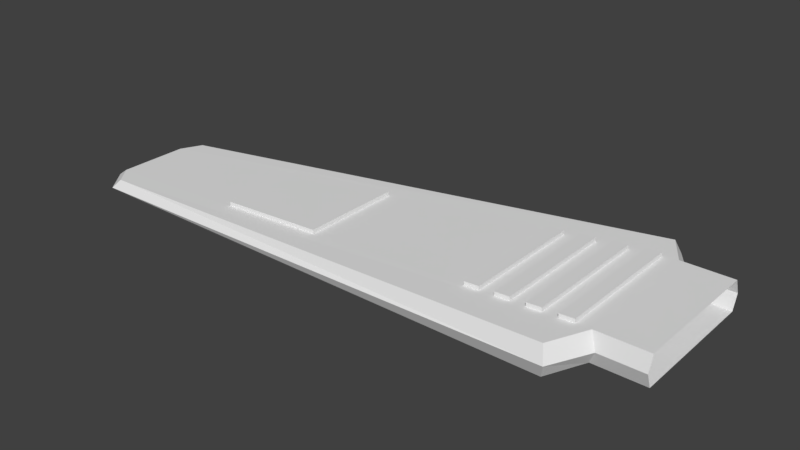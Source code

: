 # Source: scout.blend  (saved by Blender 2.80.75; exported with 4.5.12 LTS)
import bpy
from mathutils import Matrix  # noqa: F401  (used for matrix-valued properties, if any)

bpy.ops.wm.read_factory_settings(use_empty=True)
scene = bpy.context.scene
scene.name = 'Scene'

# ---- world
world_world = bpy.data.worlds.new('World'); scene.world = world_world
world_world.color = (0.05088, 0.05088, 0.05088)
world_world.use_sun_shadow = False
world_world.sun_shadow_jitter_overblur = 0.0
world_world.cycles.sampling_method = 'MANUAL'

# ---- meshes
me_wing_base = bpy.data.meshes.new('wing-base')
me_wing_base.from_pydata([(-4.727e-06, 0.3435, 0.07508), (-4.417e-06, -0.3574, 0.07524), (-4.727e-06, 0.3436, -0.07508), (-4.417e-06, -0.3575, -0.07524), (-0.26, 0.3435, 0.07508), (-0.26, -0.3574, 0.07524), (-0.26, 0.3436, -0.07508), (-0.26, -0.3575, -0.07524), (-2.86, -0.1653, 0.03756), (-2.86, -0.5157, 0.03764), (-2.86, -0.1652, -0.03752), (-2.86, -0.5158, -0.0376), (-0.3586, 0.4997, -0.075), (-0.3586, 0.4997, 0.07517), (-2.807, -0.05891, -0.03748), (-2.807, -0.05894, 0.0376), (-0.3497, -0.5553, -0.07516), (-0.3497, -0.5552, 0.07533), (-2.785, -0.6081, -0.03756), (-2.785, -0.6081, 0.03768), (-4.727e-06, 0.3721, 1.201e-05), (-4.417e-06, -0.386, 1.197e-05), (-0.2228, 0.3721, 1.201e-05), (-0.2228, -0.386, 1.197e-05), (-2.913, -0.1653, 2.171e-05), (-2.913, -0.5158, 2.17e-05), (-0.3398, 0.5375, 9.459e-05), (-2.844, -0.03033, 6.769e-05), (-0.3231, -0.5901, 9.296e-05), (-2.811, -0.6429, 6.835e-05)], [], [(24, 8, 15, 27), (21, 1, 5, 23), (2, 3, 7, 6), (20, 2, 6, 22), (1, 0, 4, 5), (24, 10, 11, 25), (5, 4, 8, 9), (11, 7, 16, 18), (6, 7, 11, 10), (26, 12, 14, 27), (22, 6, 12, 26), (8, 4, 13, 15), (6, 10, 14, 12), (28, 17, 19, 29), (25, 11, 18, 29), (23, 5, 17, 28), (5, 9, 19, 17), (7, 23, 28, 16), (9, 25, 29, 19), (16, 28, 29, 18), (4, 22, 26, 13), (13, 26, 27, 15), (8, 24, 25, 9), (0, 20, 22, 4), (3, 21, 23, 7), (10, 24, 27, 14)])
_ca = me_wing_base.color_attributes.new('Col', 'BYTE_COLOR', 'CORNER')
_ca.data.foreach_set('color', [1.0, 1.0, 1.0, 1.0, 1.0, 1.0, 1.0, 1.0, 1.0, 1.0, 1.0, 1.0, 1.0, 1.0, 1.0, 1.0, 1.0, 1.0, 1.0, 1.0, 1.0, 1.0, 1.0, 1.0, 1.0, 1.0, 1.0, 1.0, 1.0, 1.0, 1.0, 1.0, 1.0, 1.0, 1.0, 1.0, 1.0, 1.0, 1.0, 1.0, 1.0, 1.0, 1.0, 1.0, 1.0, 1.0, 1.0, 1.0, 1.0, 1.0, 1.0, 1.0, 1.0, 1.0, 1.0, 1.0, 1.0, 1.0, 1.0, 1.0, 1.0, 1.0, 1.0, 1.0, 1.0, 1.0, 1.0, 1.0, 1.0, 1.0, 1.0, 1.0, 1.0, 1.0, 1.0, 1.0, 1.0, 1.0, 1.0, 1.0, 1.0, 1.0, 1.0, 1.0, 1.0, 1.0, 1.0, 1.0, 1.0, 1.0, 1.0, 1.0, 1.0, 1.0, 1.0, 1.0, 1.0, 1.0, 1.0, 1.0, 1.0, 1.0, 1.0, 1.0, 1.0, 1.0, 1.0, 1.0, 1.0, 1.0, 1.0, 1.0, 1.0, 1.0, 1.0, 1.0, 1.0, 1.0, 1.0, 1.0, 1.0, 1.0, 1.0, 1.0, 1.0, 1.0, 1.0, 1.0, 1.0, 1.0, 1.0, 1.0, 1.0, 1.0, 1.0, 1.0, 1.0, 1.0, 1.0, 1.0, 1.0, 1.0, 1.0, 1.0, 1.0, 1.0, 1.0, 1.0, 1.0, 1.0, 1.0, 1.0, 1.0, 1.0, 1.0, 1.0, 1.0, 1.0, 1.0, 1.0, 1.0, 1.0, 1.0, 1.0, 1.0, 1.0, 1.0, 1.0, 1.0, 1.0, 1.0, 1.0, 1.0, 1.0, 1.0, 1.0, 1.0, 1.0, 1.0, 1.0, 1.0, 1.0, 1.0, 1.0, 1.0, 1.0, 1.0, 1.0, 1.0, 1.0, 1.0, 1.0, 1.0, 1.0, 1.0, 1.0, 1.0, 1.0, 1.0, 1.0, 1.0, 1.0, 1.0, 1.0, 1.0, 1.0, 1.0, 1.0, 1.0, 1.0, 1.0, 1.0, 1.0, 1.0, 1.0, 1.0, 1.0, 1.0, 1.0, 1.0, 1.0, 1.0, 1.0, 1.0, 1.0, 1.0, 1.0, 1.0, 1.0, 1.0, 1.0, 1.0, 1.0, 1.0, 1.0, 1.0, 1.0, 1.0, 1.0, 1.0, 1.0, 1.0, 1.0, 1.0, 1.0, 1.0, 1.0, 1.0, 1.0, 1.0, 1.0, 1.0, 1.0, 1.0, 1.0, 1.0, 1.0, 1.0, 1.0, 1.0, 1.0, 1.0, 1.0, 1.0, 1.0, 1.0, 1.0, 1.0, 1.0, 1.0, 1.0, 1.0, 1.0, 1.0, 1.0, 1.0, 1.0, 1.0, 1.0, 1.0, 1.0, 1.0, 1.0, 1.0, 1.0, 1.0, 1.0, 1.0, 1.0, 1.0, 1.0, 1.0, 1.0, 1.0, 1.0, 1.0, 1.0, 1.0, 1.0, 1.0, 1.0, 1.0, 1.0, 1.0, 1.0, 1.0, 1.0, 1.0, 1.0, 1.0, 1.0, 1.0, 1.0, 1.0, 1.0, 1.0, 1.0, 1.0, 1.0, 1.0, 1.0, 1.0, 1.0, 1.0, 1.0, 1.0, 1.0, 1.0, 1.0, 1.0, 1.0, 1.0, 1.0, 1.0, 1.0, 1.0, 1.0, 1.0, 1.0, 1.0, 1.0, 1.0, 1.0, 1.0, 1.0, 1.0, 1.0, 1.0, 1.0, 1.0, 1.0, 1.0, 1.0, 1.0, 1.0, 1.0, 1.0, 1.0, 1.0, 1.0, 1.0, 1.0, 1.0, 1.0, 1.0, 1.0, 1.0, 1.0, 1.0, 1.0, 1.0, 1.0, 1.0, 1.0, 1.0, 1.0, 1.0, 1.0, 1.0, 1.0, 1.0, 1.0, 1.0, 1.0, 1.0, 1.0, 1.0, 1.0, 1.0, 1.0, 1.0, 1.0, 1.0, 1.0, 1.0, 1.0, 1.0, 1.0, 1.0, 1.0, 1.0, 1.0, 1.0, 1.0, 1.0, 1.0, 1.0, 1.0, 1.0, 1.0, 1.0, 1.0, 1.0, 1.0, 1.0, 1.0])
me_wing_base.use_remesh_preserve_volume = False
me_wing_base.use_remesh_preserve_attributes = False
me_wing_base.use_mirror_vertex_groups = False
me_wing_base.update()
me_wing_color_1 = bpy.data.meshes.new('wing-color-1')
me_wing_color_1.from_pydata([(-2.282, -0.05217, -0.04587), (-2.788, -0.1511, -0.03856), (-2.788, -0.5114, -0.03864), (-2.282, -0.4806, -0.04596), (-2.283, -0.05217, -0.06586), (-2.788, -0.1511, -0.05856), (-2.283, -0.4806, -0.06596), (-2.788, -0.5114, -0.05864), (-2.138, -0.02394, 0.04798), (-1.632, 0.07499, 0.05528), (-2.138, -0.4718, 0.04809), (-1.632, -0.441, 0.0554), (-2.138, -0.02394, 0.06798), (-1.633, 0.07499, 0.07528), (-2.138, -0.4718, 0.06808), (-1.633, -0.441, 0.07539)], [], [(4, 6, 7, 5), (1, 0, 4, 5), (3, 2, 7, 6), (0, 3, 6, 4), (2, 1, 5, 7), (15, 13, 12, 14), (14, 10, 11, 15), (12, 13, 9, 8), (8, 10, 14, 12), (11, 9, 13, 15)])
_ca = me_wing_color_1.color_attributes.new('Col', 'BYTE_COLOR', 'CORNER')
_ca.data.foreach_set('color', [1.0, 0.0, 0.0, 1.0, 1.0, 0.0, 0.0, 1.0, 1.0, 0.0, 0.0, 1.0, 1.0, 0.0, 0.0, 1.0, 1.0, 0.0, 0.0, 1.0, 1.0, 0.0, 0.0, 1.0, 1.0, 0.0, 0.0, 1.0, 1.0, 0.0, 0.0, 1.0, 1.0, 0.0, 0.0, 1.0, 1.0, 0.0, 0.0, 1.0, 1.0, 0.0006071, 0.0006071, 1.0, 1.0, 0.0, 0.0, 1.0, 1.0, 0.0, 0.0, 1.0, 1.0, 0.0, 0.0, 1.0, 1.0, 0.0, 0.0, 1.0, 1.0, 0.0, 0.0, 1.0, 1.0, 0.0, 0.0, 1.0, 1.0, 0.0, 0.0, 1.0, 1.0, 0.0, 0.0, 1.0, 1.0, 0.0, 0.0, 1.0, 1.0, 0.0, 0.0, 1.0, 1.0, 0.0, 0.0, 1.0, 1.0, 0.0, 0.0, 1.0, 1.0, 0.0, 0.0, 1.0, 1.0, 0.0, 0.0, 1.0, 1.0, 0.0006071, 0.0006071, 1.0, 1.0, 0.0, 0.0, 1.0, 1.0, 0.0, 0.0, 1.0, 1.0, 0.0, 0.0, 1.0, 1.0, 0.0, 0.0, 1.0, 1.0, 0.0, 0.0, 1.0, 1.0, 0.001821, 0.001821, 1.0, 1.0, 0.001821, 0.001821, 1.0, 1.0, 0.0, 0.0, 1.0, 1.0, 0.0, 0.0, 1.0, 1.0, 0.0, 0.0, 1.0, 1.0, 0.0, 0.0, 1.0, 1.0, 0.0, 0.0, 1.0, 1.0, 0.0, 0.0, 1.0, 1.0, 0.0, 0.0, 1.0])
me_wing_color_1.use_remesh_preserve_volume = False
me_wing_color_1.use_remesh_preserve_attributes = False
me_wing_color_1.use_mirror_vertex_groups = False
me_wing_color_1.update()
me_wing_frame = bpy.data.meshes.new('wing-frame')
me_wing_frame.from_pydata([(-0.9822, 0.2022, -0.06465), (-1.054, 0.1881, -0.0636), (-1.127, 0.174, -0.06256), (-1.199, 0.1598, -0.06152), (-1.271, 0.1457, -0.06047), (-1.343, 0.1316, -0.05943), (-1.416, 0.1174, -0.05839), (-1.488, 0.1033, -0.05734), (-1.488, -0.4322, -0.05747), (-1.416, -0.4278, -0.05851), (-1.343, -0.4234, -0.05956), (-1.271, -0.419, -0.0606), (-1.199, -0.4146, -0.06165), (-1.127, -0.4103, -0.06269), (-1.054, -0.4059, -0.06374), (-0.9822, -0.4015, -0.06478), (-1.199, 0.1598, -0.08151), (-1.127, 0.174, -0.08256), (-1.055, 0.1881, -0.0836), (-0.9827, 0.2022, -0.08464), (-1.272, 0.1457, -0.08047), (-1.344, 0.1316, -0.07943), (-1.416, 0.1174, -0.07838), (-1.488, 0.1033, -0.07734), (-1.488, -0.4322, -0.07746), (-1.416, -0.4278, -0.07851), (-1.344, -0.4234, -0.07955), (-1.272, -0.419, -0.0806), (-1.199, -0.4146, -0.08164), (-1.127, -0.4102, -0.08269), (-1.055, -0.4059, -0.08374), (-0.9827, -0.4015, -0.08478), (-0.766, -0.3882, 0.08793), (-0.8383, -0.3926, 0.08688), (-0.3327, 0.3294, 0.09404), (-0.4049, 0.3153, 0.09299), (-0.4772, 0.3011, 0.09195), (-0.5494, 0.287, 0.09091), (-0.6216, 0.2729, 0.08987), (-0.6938, 0.2587, 0.08882), (-0.766, 0.2446, 0.08778), (-0.8383, 0.2305, 0.08674), (-0.8378, 0.2304, 0.06674), (-0.7656, 0.2446, 0.06779), (-0.6933, 0.2587, 0.06883), (-0.6211, 0.2728, 0.06987), (-0.5489, 0.287, 0.07091), (-0.4767, 0.3011, 0.07195), (-0.4044, 0.3152, 0.073), (-0.3322, 0.3294, 0.07404), (-0.8378, -0.3926, 0.06689), (-0.7656, -0.3882, 0.06793), (-0.6933, -0.3838, 0.06897), (-0.6211, -0.3794, 0.07002), (-0.5489, -0.375, 0.07106), (-0.4767, -0.3706, 0.07211), (-0.4044, -0.3662, 0.07315), (-0.3322, -0.3618, 0.0742), (-0.6938, -0.3838, 0.08897), (-0.6216, -0.3794, 0.09002), (-0.5494, -0.375, 0.09106), (-0.4772, -0.3706, 0.0921), (-0.4049, -0.3662, 0.09315), (-0.3327, -0.3618, 0.09419)], [], [(19, 31, 30, 18), (17, 29, 28, 16), (20, 27, 26, 21), (22, 25, 24, 23), (14, 1, 18, 30), (5, 4, 20, 21), (2, 13, 29, 17), (7, 6, 22, 23), (12, 3, 16, 28), (9, 8, 24, 25), (4, 11, 27, 20), (11, 10, 26, 27), (10, 5, 21, 26), (13, 12, 28, 29), (6, 9, 25, 22), (15, 14, 30, 31), (1, 0, 19, 18), (8, 7, 23, 24), (0, 15, 31, 19), (3, 2, 17, 16), (46, 54, 60, 37), (47, 46, 37, 36), (55, 47, 36, 61), (32, 40, 41, 33), (59, 38, 39, 58), (61, 36, 37, 60), (63, 34, 35, 62), (53, 45, 38, 59), (49, 48, 35, 34), (44, 52, 58, 39), (51, 43, 40, 32), (50, 51, 32, 33), (42, 50, 33, 41), (52, 53, 59, 58), (54, 55, 61, 60), (43, 42, 41, 40), (56, 57, 63, 62), (57, 49, 34, 63), (45, 44, 39, 38), (48, 56, 62, 35)])
_ca = me_wing_frame.color_attributes.new('Col', 'BYTE_COLOR', 'CORNER')
_ca.data.foreach_set('color', [0.0331, 0.0331, 0.0331, 1.0, 0.0331, 0.0331, 0.0331, 1.0, 0.0331, 0.0331, 0.0331, 1.0, 0.0331, 0.0331, 0.0331, 1.0, 0.0331, 0.0331, 0.0331, 1.0, 0.0331, 0.0331, 0.0331, 1.0, 0.0331, 0.0331, 0.0331, 1.0, 0.0331, 0.0331, 0.0331, 1.0, 0.0331, 0.0331, 0.0331, 1.0, 0.0331, 0.0331, 0.0331, 1.0, 0.0331, 0.0331, 0.0331, 1.0, 0.0331, 0.0331, 0.0331, 1.0, 0.0331, 0.0331, 0.0331, 1.0, 0.0331, 0.0331, 0.0331, 1.0, 0.0331, 0.0331, 0.0331, 1.0, 0.0331, 0.0331, 0.0331, 1.0, 0.0331, 0.0331, 0.0331, 1.0, 0.0331, 0.0331, 0.0331, 1.0, 0.0331, 0.0331, 0.0331, 1.0, 0.0331, 0.0331, 0.0331, 1.0, 0.0331, 0.0331, 0.0331, 1.0, 0.0331, 0.0331, 0.0331, 1.0, 0.0331, 0.0331, 0.0331, 1.0, 0.0331, 0.0331, 0.0331, 1.0, 0.0331, 0.0331, 0.0331, 1.0, 0.0331, 0.0331, 0.0331, 1.0, 0.0331, 0.0331, 0.0331, 1.0, 0.0331, 0.0331, 0.0331, 1.0, 0.0331, 0.0331, 0.0331, 1.0, 0.0331, 0.0331, 0.0331, 1.0, 0.0331, 0.0331, 0.0331, 1.0, 0.0331, 0.0331, 0.0331, 1.0, 0.0331, 0.0331, 0.0331, 1.0, 0.0331, 0.0331, 0.0331, 1.0, 0.0331, 0.0331, 0.0331, 1.0, 0.0331, 0.0331, 0.0331, 1.0, 0.0331, 0.0331, 0.0331, 1.0, 0.0331, 0.0331, 0.0331, 1.0, 0.0331, 0.0331, 0.0331, 1.0, 0.0331, 0.0331, 0.0331, 1.0, 0.0331, 0.0331, 0.0331, 1.0, 0.0331, 0.0331, 0.0331, 1.0, 0.0331, 0.0331, 0.0331, 1.0, 0.0331, 0.0331, 0.0331, 1.0, 0.0331, 0.0331, 0.0331, 1.0, 0.0331, 0.0331, 0.0331, 1.0, 0.0331, 0.0331, 0.0331, 1.0, 0.0331, 0.0331, 0.0331, 1.0, 0.0331, 0.0331, 0.0331, 1.0, 0.0331, 0.0331, 0.0331, 1.0, 0.0331, 0.0331, 0.0331, 1.0, 0.0331, 0.0331, 0.0331, 1.0, 0.0331, 0.0331, 0.0331, 1.0, 0.0331, 0.0331, 0.0331, 1.0, 0.0331, 0.0331, 0.0331, 1.0, 0.0331, 0.0331, 0.0331, 1.0, 0.0331, 0.0331, 0.0331, 1.0, 0.0331, 0.0331, 0.0331, 1.0, 0.0331, 0.0331, 0.0331, 1.0, 0.0331, 0.0331, 0.0331, 1.0, 0.0331, 0.0331, 0.0331, 1.0, 0.0331, 0.0331, 0.0331, 1.0, 0.0331, 0.0331, 0.0331, 1.0, 0.0331, 0.0331, 0.0331, 1.0, 0.0331, 0.0331, 0.0331, 1.0, 0.0331, 0.0331, 0.0331, 1.0, 0.0331, 0.0331, 0.0331, 1.0, 0.0331, 0.0331, 0.0331, 1.0, 0.0331, 0.0331, 0.0331, 1.0, 0.0331, 0.0331, 0.0331, 1.0, 0.0331, 0.0331, 0.0331, 1.0, 0.0331, 0.0331, 0.0331, 1.0, 0.0331, 0.0331, 0.0331, 1.0, 0.0331, 0.0331, 0.0331, 1.0, 0.0331, 0.0331, 0.0331, 1.0, 0.0331, 0.0331, 0.0331, 1.0, 0.0331, 0.0331, 0.0331, 1.0, 0.0331, 0.0331, 0.0331, 1.0, 0.0331, 0.0331, 0.0331, 1.0, 0.0331, 0.0331, 0.0331, 1.0, 0.0331, 0.0331, 0.0331, 1.0, 0.0331, 0.0331, 0.0331, 1.0, 0.0331, 0.0331, 0.0331, 1.0, 0.0331, 0.0331, 0.0331, 1.0, 0.0331, 0.0331, 0.0331, 1.0, 0.0331, 0.0331, 0.0331, 1.0, 0.0331, 0.0331, 0.0331, 1.0, 0.0331, 0.0331, 0.0331, 1.0, 0.0331, 0.0331, 0.0331, 1.0, 0.0331, 0.0331, 0.0331, 1.0, 0.0331, 0.0331, 0.0331, 1.0, 0.0331, 0.0331, 0.0331, 1.0, 0.0331, 0.0331, 0.0331, 1.0, 0.0331, 0.0331, 0.0331, 1.0, 0.0331, 0.0331, 0.0331, 1.0, 0.0331, 0.0331, 0.0331, 1.0, 0.0331, 0.0331, 0.0331, 1.0, 0.0331, 0.0331, 0.0331, 1.0, 0.0331, 0.0331, 0.0331, 1.0, 0.0331, 0.0331, 0.0331, 1.0, 0.0331, 0.0331, 0.0331, 1.0, 0.0331, 0.0331, 0.0331, 1.0, 0.0331, 0.0331, 0.0331, 1.0, 0.0331, 0.0331, 0.0331, 1.0, 0.0331, 0.0331, 0.0331, 1.0, 0.0331, 0.0331, 0.0331, 1.0, 0.0331, 0.0331, 0.0331, 1.0, 0.0331, 0.0331, 0.0331, 1.0, 0.0331, 0.0331, 0.0331, 1.0, 0.0331, 0.0331, 0.0331, 1.0, 0.0331, 0.0331, 0.0331, 1.0, 0.0331, 0.0331, 0.0331, 1.0, 0.0331, 0.0331, 0.0331, 1.0, 0.0331, 0.0331, 0.0331, 1.0, 0.0331, 0.0331, 0.0331, 1.0, 0.0331, 0.0331, 0.0331, 1.0, 0.0331, 0.0331, 0.0331, 1.0, 0.0331, 0.0331, 0.0331, 1.0, 0.0331, 0.0331, 0.0331, 1.0, 0.0331, 0.0331, 0.0331, 1.0, 0.0331, 0.0331, 0.0331, 1.0, 0.0331, 0.0331, 0.0331, 1.0, 0.0331, 0.0331, 0.0331, 1.0, 0.0331, 0.0331, 0.0331, 1.0, 0.0331, 0.0331, 0.0331, 1.0, 0.0331, 0.0331, 0.0331, 1.0, 0.0331, 0.0331, 0.0331, 1.0, 0.0331, 0.0331, 0.0331, 1.0, 0.0331, 0.0331, 0.0331, 1.0, 0.0331, 0.0331, 0.0331, 1.0, 0.0331, 0.0331, 0.0331, 1.0, 0.0331, 0.0331, 0.0331, 1.0, 0.0331, 0.0331, 0.0331, 1.0, 0.0331, 0.0331, 0.0331, 1.0, 0.0331, 0.0331, 0.0331, 1.0, 0.0331, 0.0331, 0.0331, 1.0, 0.0331, 0.0331, 0.0331, 1.0, 0.0331, 0.0331, 0.0331, 1.0, 0.0331, 0.0331, 0.0331, 1.0, 0.0331, 0.0331, 0.0331, 1.0, 0.0331, 0.0331, 0.0331, 1.0, 0.0331, 0.0331, 0.0331, 1.0, 0.0331, 0.0331, 0.0331, 1.0, 0.0331, 0.0331, 0.0331, 1.0, 0.0331, 0.0331, 0.0331, 1.0, 0.0331, 0.0331, 0.0331, 1.0, 0.0331, 0.0331, 0.0331, 1.0, 0.0331, 0.0331, 0.0331, 1.0, 0.0331, 0.0331, 0.0331, 1.0, 0.0331, 0.0331, 0.0331, 1.0, 0.0331, 0.0331, 0.0331, 1.0, 0.0331, 0.0331, 0.0331, 1.0, 0.0331, 0.0331, 0.0331, 1.0, 0.0331, 0.0331, 0.0331, 1.0, 0.0331, 0.0331, 0.0331, 1.0, 0.0331, 0.0331, 0.0331, 1.0, 0.0331, 0.0331, 0.0331, 1.0, 0.0331, 0.0331, 0.0331, 1.0, 0.0331, 0.0331, 0.0331, 1.0, 0.0331, 0.0331, 0.0331, 1.0])
me_wing_frame.use_remesh_preserve_volume = False
me_wing_frame.use_remesh_preserve_attributes = False
me_wing_frame.use_mirror_vertex_groups = False
me_wing_frame.update()

# ---- objects
ob_wing_base = bpy.data.objects.new('wing-base', me_wing_base)
ob_wing_color_1 = bpy.data.objects.new('wing-color-1', me_wing_color_1)
ob_wing_frame = bpy.data.objects.new('wing-frame', me_wing_frame)

# ---- transforms, parenting, visibility, modifiers, constraints
ob_wing_base.location = (0.0, 0.0, 0.0)
ob_wing_base.lock_rotations_4d = False
ob_wing_base.empty_display_type = 'ARROWS'
ob_wing_base.lineart.crease_threshold = 0.0
ob_wing_color_1.location = (0.0, 0.0, 0.0)
ob_wing_color_1.lock_rotations_4d = False
ob_wing_color_1.empty_display_type = 'ARROWS'
ob_wing_color_1.lineart.crease_threshold = 0.0
ob_wing_frame.location = (0.0, 0.0, 0.0)
ob_wing_frame.lock_rotations_4d = False
ob_wing_frame.empty_display_type = 'ARROWS'
ob_wing_frame.lineart.crease_threshold = 0.0

# ---- collection membership
scene.collection.objects.link(ob_wing_base)
scene.collection.objects.link(ob_wing_color_1)
scene.collection.objects.link(ob_wing_frame)

# ---- scene / render settings (as saved in the file)
scene.frame_start = 1; scene.frame_end = 250; scene.frame_set(1)
scene.render.engine = 'BLENDER_EEVEE_NEXT'
scene.render.resolution_percentage = 50
scene.render.dither_intensity = 0.0
scene.render.use_bake_selected_to_active = True
scene.render.bake_bias = 0.005
scene.cycles.use_denoising = False
scene.cycles.samples = 128
scene.cycles.sampling_pattern = 'TABULATED_SOBOL'
scene.cycles.light_sampling_threshold = 0.0
scene.cycles.use_adaptive_sampling = False
scene.cycles.use_light_tree = False
scene.cycles.blur_glossy = 0.0
scene.cycles.sample_clamp_indirect = 0.0
scene.view_settings.view_transform = 'Standard'
bpy.context.view_layer.update()

# ---- added for rendering (the .blend has no active camera and no usable light): camera, sun
cam_auto = bpy.data.cameras.new('AutoCamera')
cam_auto.lens = 50.0
cam_auto.sensor_width = 36.0
cam_auto.clip_end = 1000.0
ob_auto_camera = bpy.data.objects.new('AutoCamera', cam_auto)
scene.collection.objects.link(ob_auto_camera)
ob_auto_camera.location = (1.4561, -3.5476, 2.33461)
ob_auto_camera.rotation_euler = (1.09748, -7.21219e-08, 0.694738)
scene.camera = ob_auto_camera
light_auto_sun = bpy.data.lights.new('AutoSun', 'SUN')
light_auto_sun.energy = 3.0
light_auto_sun.angle = 0.0523599
ob_auto_sun = bpy.data.objects.new('AutoSun', light_auto_sun)
scene.collection.objects.link(ob_auto_sun)
ob_auto_sun.rotation_euler = (0.872665, 0.174533, 0.523599)
bpy.context.view_layer.update()
